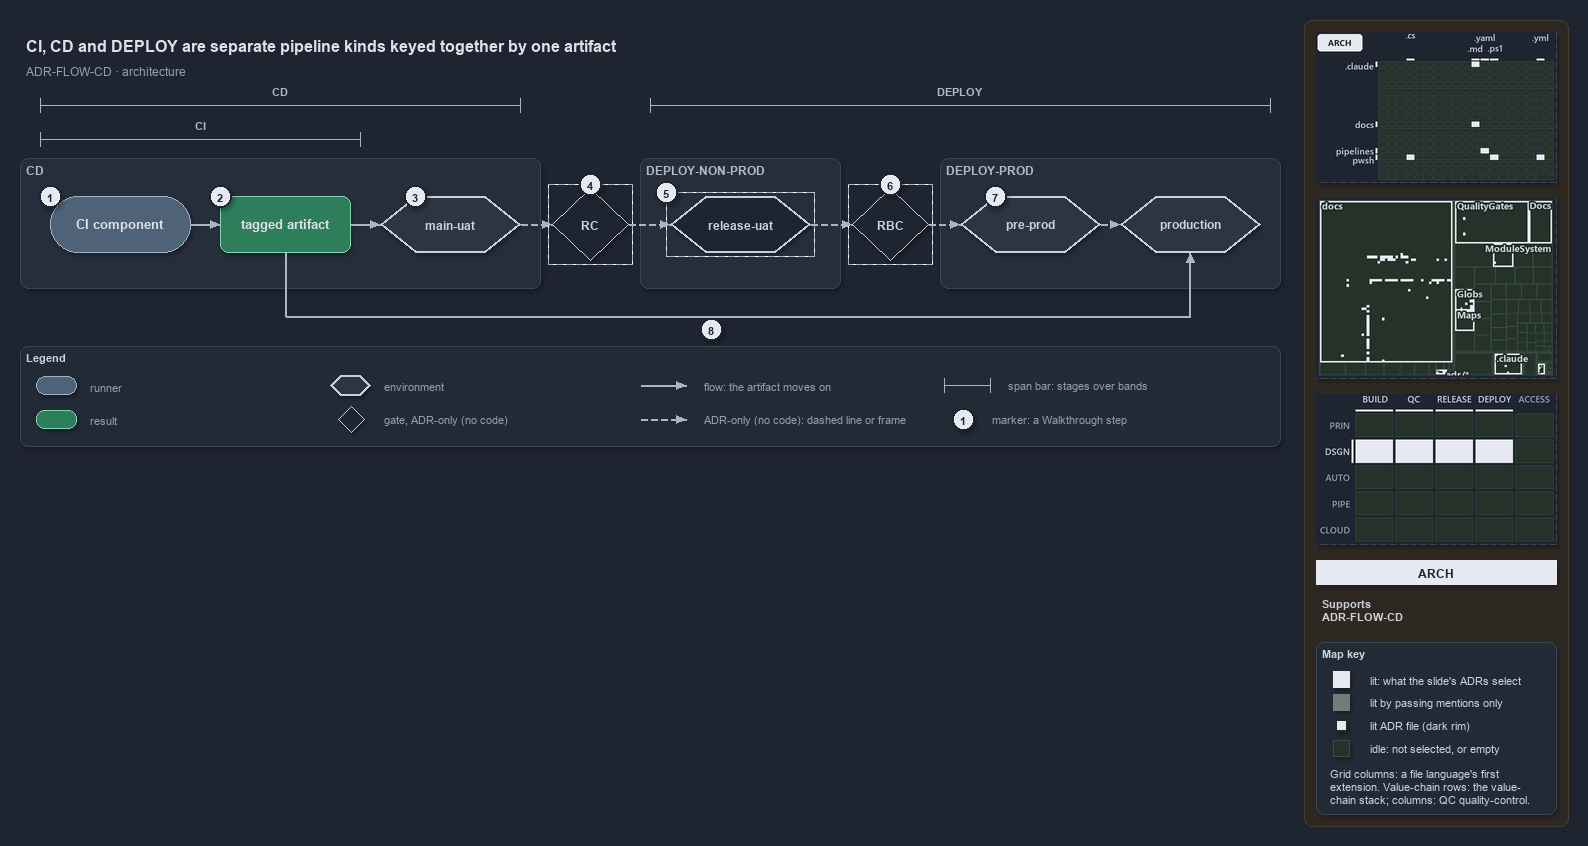

The diagram above was exported from draw.io. Its source (the exported page's mxGraphModel, read from the mxfile embedded in the PNG):
<mxGraphModel dx="1024" dy="768" grid="0" gridSize="10" guides="1" tooltips="1" connect="1" arrows="1" fold="1" page="1" pageScale="1" pageWidth="1572" pageHeight="600" background="#1E2430" math="0" shadow="1">
  <root>
    <mxCell id="0" />
    <mxCell id="1" parent="0" />
    <mxCell id="sidebar-bg" value="" style="rounded=1;arcSize=2;html=1;fillColor=#2E2823;strokeColor=#453C33;shadow=0;" vertex="1" parent="1">
      <mxGeometry x="1304" y="4" width="264" height="806" as="geometry" />
    </mxCell>
    <mxCell id="title" value="CI, CD and DEPLOY are separate pipeline kinds keyed together by one artifact" style="text;html=1;align=left;verticalAlign=middle;fontSize=16;fontStyle=1;fontColor=#DDE2E9;" vertex="1" parent="1">
      <mxGeometry x="20" y="14" width="1260" height="30" as="geometry" />
    </mxCell>
    <mxCell id="subtitle" value="ADR-FLOW-CD &amp;#183; architecture" style="text;html=1;align=left;verticalAlign=middle;fontSize=12;fontColor=#949FAE;" vertex="1" parent="1">
      <mxGeometry x="20" y="44" width="1240" height="20" as="geometry" />
    </mxCell>
    <mxCell id="span-cd-label" value="CD" style="text;html=1;align=center;verticalAlign=middle;fontSize=11;fontStyle=1;fontColor=#B0BAC7;labelBackgroundColor=#262E3B;" vertex="1" parent="1">
      <mxGeometry x="240" y="66" width="80" height="16" as="geometry" />
    </mxCell>
    <mxCell id="span-cd" value="" style="shape=crossbar;whiteSpace=wrap;html=1;rounded=1;fillColor=none;strokeColor=#AAB4C3;strokeWidth=1.5;" vertex="1" parent="1">
      <mxGeometry x="40" y="82" width="480" height="14" as="geometry" />
    </mxCell>
    <mxCell id="span-deploy-label" value="DEPLOY" style="text;html=1;align=center;verticalAlign=middle;fontSize=11;fontStyle=1;fontColor=#B0BAC7;labelBackgroundColor=#262E3B;" vertex="1" parent="1">
      <mxGeometry x="920" y="66" width="80" height="16" as="geometry" />
    </mxCell>
    <mxCell id="span-deploy" value="" style="shape=crossbar;whiteSpace=wrap;html=1;rounded=1;fillColor=none;strokeColor=#AAB4C3;strokeWidth=1.5;" vertex="1" parent="1">
      <mxGeometry x="650" y="82" width="620" height="14" as="geometry" />
    </mxCell>
    <mxCell id="span-ci-label" value="CI" style="text;html=1;align=center;verticalAlign=middle;fontSize=11;fontStyle=1;fontColor=#B0BAC7;labelBackgroundColor=#262E3B;" vertex="1" parent="1">
      <mxGeometry x="160" y="100" width="80" height="16" as="geometry" />
    </mxCell>
    <mxCell id="span-ci" value="" style="shape=crossbar;whiteSpace=wrap;html=1;rounded=1;fillColor=none;strokeColor=#AAB4C3;strokeWidth=1.5;" vertex="1" parent="1">
      <mxGeometry x="40" y="116" width="320" height="14" as="geometry" />
    </mxCell>
    <mxCell id="band-cd" value="CD" style="rounded=1;html=1;arcSize=3;fillColor=#262E3B;strokeColor=#3A4555;verticalAlign=top;align=left;spacingLeft=8;fontStyle=1;fontSize=12;fontColor=#B0BAC7;" vertex="1" parent="1">
      <mxGeometry x="20" y="142" width="520" height="130" as="geometry" />
    </mxCell>
    <mxCell id="band-deploy-nonprod" value="DEPLOY-NON-PROD" style="rounded=1;html=1;arcSize=3;fillColor=#262E3B;strokeColor=#3A4555;verticalAlign=top;align=left;spacingLeft=8;fontStyle=1;fontSize=12;fontColor=#B0BAC7;" vertex="1" parent="1">
      <mxGeometry x="640" y="142" width="200" height="130" as="geometry" />
    </mxCell>
    <mxCell id="band-deploy-prod" value="DEPLOY-PROD" style="rounded=1;html=1;arcSize=3;fillColor=#262E3B;strokeColor=#3A4555;verticalAlign=top;align=left;spacingLeft=8;fontStyle=1;fontSize=12;fontColor=#B0BAC7;" vertex="1" parent="1">
      <mxGeometry x="940" y="142" width="340" height="130" as="geometry" />
    </mxCell>
    <mxCell id="ci-component" value="&lt;b&gt;CI component&lt;/b&gt;" style="rounded=1;arcSize=50;whiteSpace=wrap;html=1;fillColor=#4E6378;strokeColor=#9FB3C8;fontSize=13;fontColor=#DDE2E9;" vertex="1" parent="1">
      <mxGeometry x="50" y="180" width="140" height="56" as="geometry" />
    </mxCell>
    <mxCell id="tagged-artifact" value="&lt;b&gt;tagged artifact&lt;/b&gt;" style="rounded=1;whiteSpace=wrap;html=1;arcSize=20;fillColor=#2E7D5B;strokeColor=#7FD3AE;fontColor=#DDE2E9;fontSize=13;" vertex="1" parent="1">
      <mxGeometry x="220" y="180" width="130" height="56" as="geometry" />
    </mxCell>
    <mxCell id="main-uat" value="&lt;b&gt;main-uat&lt;/b&gt;" style="shape=hexagon;perimeter=hexagonPerimeter2;whiteSpace=wrap;html=1;fillColor=#2C3542;strokeColor=#C7D0DB;strokeWidth=2;fontColor=#CDD3DC;fontSize=12;" vertex="1" parent="1">
      <mxGeometry x="380" y="180" width="140" height="56" as="geometry" />
    </mxCell>
    <mxCell id="gate-rc" value="&lt;b&gt;RC&lt;/b&gt;" style="rhombus;whiteSpace=wrap;html=1;fillColor=#1E2430;strokeColor=#C7D0DB;strokeWidth=1;dashed=1;fontSize=12;fontColor=#CDD3DC;" vertex="1" parent="1">
      <mxGeometry x="552" y="172" width="76" height="72" as="geometry" />
    </mxCell>
    <mxCell id="gate-rc-frame" value="" style="rounded=0;html=1;fillColor=none;strokeColor=#AAB4C3;dashed=1;" vertex="1" parent="1">
      <mxGeometry x="548" y="168" width="84" height="80" as="geometry" />
    </mxCell>
    <mxCell id="release-uat" value="&lt;b&gt;release-uat&lt;/b&gt;" style="shape=hexagon;perimeter=hexagonPerimeter2;whiteSpace=wrap;html=1;fillColor=#1E2430;strokeColor=#C7D0DB;strokeWidth=2;dashed=1;fontColor=#CDD3DC;fontSize=12;" vertex="1" parent="1">
      <mxGeometry x="670" y="180" width="140" height="56" as="geometry" />
    </mxCell>
    <mxCell id="release-uat-frame" value="" style="rounded=0;html=1;fillColor=none;strokeColor=#AAB4C3;dashed=1;" vertex="1" parent="1">
      <mxGeometry x="666" y="176" width="148" height="64" as="geometry" />
    </mxCell>
    <mxCell id="gate-rbc" value="&lt;b&gt;RBC&lt;/b&gt;" style="rhombus;whiteSpace=wrap;html=1;fillColor=#1E2430;strokeColor=#C7D0DB;strokeWidth=1;dashed=1;fontSize=12;fontColor=#CDD3DC;" vertex="1" parent="1">
      <mxGeometry x="852" y="172" width="76" height="72" as="geometry" />
    </mxCell>
    <mxCell id="gate-rbc-frame" value="" style="rounded=0;html=1;fillColor=none;strokeColor=#AAB4C3;dashed=1;" vertex="1" parent="1">
      <mxGeometry x="848" y="168" width="84" height="80" as="geometry" />
    </mxCell>
    <mxCell id="pre-prod" value="&lt;b&gt;pre-prod&lt;/b&gt;" style="shape=hexagon;perimeter=hexagonPerimeter2;whiteSpace=wrap;html=1;fillColor=#2C3542;strokeColor=#C7D0DB;strokeWidth=2;fontColor=#CDD3DC;fontSize=12;" vertex="1" parent="1">
      <mxGeometry x="960" y="180" width="140" height="56" as="geometry" />
    </mxCell>
    <mxCell id="production" value="&lt;b&gt;production&lt;/b&gt;" style="shape=hexagon;perimeter=hexagonPerimeter2;whiteSpace=wrap;html=1;fillColor=#2C3542;strokeColor=#C7D0DB;strokeWidth=2;fontColor=#CDD3DC;fontSize=12;" vertex="1" parent="1">
      <mxGeometry x="1120" y="180" width="140" height="56" as="geometry" />
    </mxCell>
    <mxCell id="p-edge-ci-artifact-a" value="" style="text;html=1;strokeColor=none;fillColor=none;" vertex="1" parent="1">
      <mxGeometry x="190" y="208" width="1" height="1" as="geometry" />
    </mxCell>
    <mxCell id="p-edge-ci-artifact-b" value="" style="text;html=1;strokeColor=none;fillColor=none;" vertex="1" parent="1">
      <mxGeometry x="220" y="208" width="1" height="1" as="geometry" />
    </mxCell>
    <mxCell id="edge-ci-artifact" value="" style="edgeStyle=orthogonalEdgeStyle;rounded=1;html=1;fontSize=10;endArrow=block;strokeColor=#AAB4C3;fontColor=#CDD3DC;shadow=0;" edge="1" parent="1" source="p-edge-ci-artifact-a" target="p-edge-ci-artifact-b">
      <mxGeometry relative="1" as="geometry" />
    </mxCell>
    <mxCell id="p-edge-artifact-mainuat-a" value="" style="text;html=1;strokeColor=none;fillColor=none;" vertex="1" parent="1">
      <mxGeometry x="350" y="208" width="1" height="1" as="geometry" />
    </mxCell>
    <mxCell id="p-edge-artifact-mainuat-b" value="" style="text;html=1;strokeColor=none;fillColor=none;" vertex="1" parent="1">
      <mxGeometry x="380" y="208" width="1" height="1" as="geometry" />
    </mxCell>
    <mxCell id="edge-artifact-mainuat" value="" style="edgeStyle=orthogonalEdgeStyle;rounded=1;html=1;fontSize=10;endArrow=block;strokeColor=#AAB4C3;fontColor=#CDD3DC;shadow=0;" edge="1" parent="1" source="p-edge-artifact-mainuat-a" target="p-edge-artifact-mainuat-b">
      <mxGeometry relative="1" as="geometry" />
    </mxCell>
    <mxCell id="p-edge-mainuat-rc-a" value="" style="text;html=1;strokeColor=none;fillColor=none;" vertex="1" parent="1">
      <mxGeometry x="520" y="208" width="1" height="1" as="geometry" />
    </mxCell>
    <mxCell id="p-edge-mainuat-rc-b" value="" style="text;html=1;strokeColor=none;fillColor=none;" vertex="1" parent="1">
      <mxGeometry x="552" y="208" width="1" height="1" as="geometry" />
    </mxCell>
    <mxCell id="edge-mainuat-rc" value="" style="edgeStyle=orthogonalEdgeStyle;rounded=1;html=1;fontSize=10;endArrow=block;strokeColor=#AAB4C3;dashed=1;fontColor=#CDD3DC;shadow=0;" edge="1" parent="1" source="p-edge-mainuat-rc-a" target="p-edge-mainuat-rc-b">
      <mxGeometry relative="1" as="geometry" />
    </mxCell>
    <mxCell id="p-edge-rc-releaseuat-a" value="" style="text;html=1;strokeColor=none;fillColor=none;" vertex="1" parent="1">
      <mxGeometry x="628" y="208" width="1" height="1" as="geometry" />
    </mxCell>
    <mxCell id="p-edge-rc-releaseuat-b" value="" style="text;html=1;strokeColor=none;fillColor=none;" vertex="1" parent="1">
      <mxGeometry x="670" y="208" width="1" height="1" as="geometry" />
    </mxCell>
    <mxCell id="edge-rc-releaseuat" value="" style="edgeStyle=orthogonalEdgeStyle;rounded=1;html=1;fontSize=10;endArrow=block;strokeColor=#AAB4C3;dashed=1;fontColor=#CDD3DC;shadow=0;" edge="1" parent="1" source="p-edge-rc-releaseuat-a" target="p-edge-rc-releaseuat-b">
      <mxGeometry relative="1" as="geometry" />
    </mxCell>
    <mxCell id="p-edge-releaseuat-rbc-a" value="" style="text;html=1;strokeColor=none;fillColor=none;" vertex="1" parent="1">
      <mxGeometry x="810" y="208" width="1" height="1" as="geometry" />
    </mxCell>
    <mxCell id="p-edge-releaseuat-rbc-b" value="" style="text;html=1;strokeColor=none;fillColor=none;" vertex="1" parent="1">
      <mxGeometry x="852" y="208" width="1" height="1" as="geometry" />
    </mxCell>
    <mxCell id="edge-releaseuat-rbc" value="" style="edgeStyle=orthogonalEdgeStyle;rounded=1;html=1;fontSize=10;endArrow=block;strokeColor=#AAB4C3;dashed=1;fontColor=#CDD3DC;shadow=0;" edge="1" parent="1" source="p-edge-releaseuat-rbc-a" target="p-edge-releaseuat-rbc-b">
      <mxGeometry relative="1" as="geometry" />
    </mxCell>
    <mxCell id="p-edge-rbc-preprod-a" value="" style="text;html=1;strokeColor=none;fillColor=none;" vertex="1" parent="1">
      <mxGeometry x="928" y="208" width="1" height="1" as="geometry" />
    </mxCell>
    <mxCell id="p-edge-rbc-preprod-b" value="" style="text;html=1;strokeColor=none;fillColor=none;" vertex="1" parent="1">
      <mxGeometry x="960" y="208" width="1" height="1" as="geometry" />
    </mxCell>
    <mxCell id="edge-rbc-preprod" value="" style="edgeStyle=orthogonalEdgeStyle;rounded=1;html=1;fontSize=10;endArrow=block;strokeColor=#AAB4C3;dashed=1;fontColor=#CDD3DC;shadow=0;" edge="1" parent="1" source="p-edge-rbc-preprod-a" target="p-edge-rbc-preprod-b">
      <mxGeometry relative="1" as="geometry" />
    </mxCell>
    <mxCell id="p-edge-preprod-production-a" value="" style="text;html=1;strokeColor=none;fillColor=none;" vertex="1" parent="1">
      <mxGeometry x="1100" y="208" width="1" height="1" as="geometry" />
    </mxCell>
    <mxCell id="p-edge-preprod-production-b" value="" style="text;html=1;strokeColor=none;fillColor=none;" vertex="1" parent="1">
      <mxGeometry x="1120" y="208" width="1" height="1" as="geometry" />
    </mxCell>
    <mxCell id="edge-preprod-production" value="" style="edgeStyle=orthogonalEdgeStyle;rounded=1;html=1;fontSize=10;endArrow=block;strokeColor=#AAB4C3;dashed=1;fontColor=#CDD3DC;shadow=0;" edge="1" parent="1" source="p-edge-preprod-production-a" target="p-edge-preprod-production-b">
      <mxGeometry relative="1" as="geometry" />
    </mxCell>
    <mxCell id="p-edge-artifact-production-1-a" value="" style="text;html=1;strokeColor=none;fillColor=none;" vertex="1" parent="1">
      <mxGeometry x="285" y="236" width="1" height="1" as="geometry" />
    </mxCell>
    <mxCell id="p-edge-artifact-production-1-b" value="" style="text;html=1;strokeColor=none;fillColor=none;" vertex="1" parent="1">
      <mxGeometry x="285" y="300" width="1" height="1" as="geometry" />
    </mxCell>
    <mxCell id="edge-artifact-production-1" value="" style="edgeStyle=orthogonalEdgeStyle;rounded=1;html=1;fontSize=10;endArrow=none;strokeColor=#AAB4C3;fontColor=#CDD3DC;shadow=0;" edge="1" parent="1" source="p-edge-artifact-production-1-a" target="p-edge-artifact-production-1-b">
      <mxGeometry relative="1" as="geometry" />
    </mxCell>
    <mxCell id="p-edge-artifact-production-2-a" value="" style="text;html=1;strokeColor=none;fillColor=none;" vertex="1" parent="1">
      <mxGeometry x="285" y="300" width="1" height="1" as="geometry" />
    </mxCell>
    <mxCell id="p-edge-artifact-production-2-b" value="" style="text;html=1;strokeColor=none;fillColor=none;" vertex="1" parent="1">
      <mxGeometry x="1190" y="300" width="1" height="1" as="geometry" />
    </mxCell>
    <mxCell id="edge-artifact-production-2" value="" style="edgeStyle=orthogonalEdgeStyle;rounded=1;html=1;fontSize=10;endArrow=none;strokeColor=#AAB4C3;fontColor=#CDD3DC;shadow=0;" edge="1" parent="1" source="p-edge-artifact-production-2-a" target="p-edge-artifact-production-2-b">
      <mxGeometry relative="1" as="geometry" />
    </mxCell>
    <mxCell id="p-edge-artifact-production-a" value="" style="text;html=1;strokeColor=none;fillColor=none;" vertex="1" parent="1">
      <mxGeometry x="1190" y="300" width="1" height="1" as="geometry" />
    </mxCell>
    <mxCell id="p-edge-artifact-production-b" value="" style="text;html=1;strokeColor=none;fillColor=none;" vertex="1" parent="1">
      <mxGeometry x="1190" y="236" width="1" height="1" as="geometry" />
    </mxCell>
    <mxCell id="edge-artifact-production" value="" style="edgeStyle=orthogonalEdgeStyle;rounded=1;html=1;fontSize=10;endArrow=block;strokeColor=#AAB4C3;fontColor=#CDD3DC;shadow=0;" edge="1" parent="1" source="p-edge-artifact-production-a" target="p-edge-artifact-production-b">
      <mxGeometry relative="1" as="geometry" />
    </mxCell>
    <mxCell id="mark-1" value="1" style="ellipse;html=1;fillColor=#E6EAF0;strokeColor=#1E2430;strokeWidth=2;fontColor=#1E2430;fontStyle=1;fontSize=11;" vertex="1" parent="1">
      <mxGeometry x="39" y="169" width="22" height="22" as="geometry" />
    </mxCell>
    <mxCell id="mark-2" value="2" style="ellipse;html=1;fillColor=#E6EAF0;strokeColor=#1E2430;strokeWidth=2;fontColor=#1E2430;fontStyle=1;fontSize=11;" vertex="1" parent="1">
      <mxGeometry x="209" y="169" width="22" height="22" as="geometry" />
    </mxCell>
    <mxCell id="mark-3" value="3" style="ellipse;html=1;fillColor=#E6EAF0;strokeColor=#1E2430;strokeWidth=2;fontColor=#1E2430;fontStyle=1;fontSize=11;" vertex="1" parent="1">
      <mxGeometry x="404" y="169" width="22" height="22" as="geometry" />
    </mxCell>
    <mxCell id="mark-4" value="4" style="ellipse;html=1;fillColor=#E6EAF0;strokeColor=#1E2430;strokeWidth=2;fontColor=#1E2430;fontStyle=1;fontSize=11;" vertex="1" parent="1">
      <mxGeometry x="579" y="157" width="22" height="22" as="geometry" />
    </mxCell>
    <mxCell id="mark-5" value="5" style="ellipse;html=1;fillColor=#E6EAF0;strokeColor=#1E2430;strokeWidth=2;fontColor=#1E2430;fontStyle=1;fontSize=11;" vertex="1" parent="1">
      <mxGeometry x="655" y="165" width="22" height="22" as="geometry" />
    </mxCell>
    <mxCell id="mark-6" value="6" style="ellipse;html=1;fillColor=#E6EAF0;strokeColor=#1E2430;strokeWidth=2;fontColor=#1E2430;fontStyle=1;fontSize=11;" vertex="1" parent="1">
      <mxGeometry x="879" y="157" width="22" height="22" as="geometry" />
    </mxCell>
    <mxCell id="mark-7" value="7" style="ellipse;html=1;fillColor=#E6EAF0;strokeColor=#1E2430;strokeWidth=2;fontColor=#1E2430;fontStyle=1;fontSize=11;" vertex="1" parent="1">
      <mxGeometry x="984" y="169" width="22" height="22" as="geometry" />
    </mxCell>
    <mxCell id="mark-8" value="8" style="ellipse;html=1;fillColor=#E6EAF0;strokeColor=#1E2430;strokeWidth=2;fontColor=#1E2430;fontStyle=1;fontSize=11;" vertex="1" parent="1">
      <mxGeometry x="700" y="302" width="22" height="22" as="geometry" />
    </mxCell>
    <mxCell id="legend" value="&lt;b&gt;Legend&lt;/b&gt;" style="rounded=1;whiteSpace=wrap;html=1;arcSize=6;fillColor=#222A36;strokeColor=#3A4555;align=left;verticalAlign=top;spacing=8;fontSize=11;fontColor=#CDD3DC;" vertex="1" parent="1">
      <mxGeometry x="20" y="330" width="1260" height="100" as="geometry" />
    </mxCell>
    <mxCell id="legend-0" value="" style="rounded=1;arcSize=50;whiteSpace=wrap;html=1;fillColor=#4E6378;strokeColor=#9FB3C8;fontColor=#DDE2E9;" vertex="1" parent="1">
      <mxGeometry x="36" y="360" width="40" height="18" as="geometry" />
    </mxCell>
    <mxCell id="legend-0-text" value="runner" style="text;html=1;align=left;verticalAlign=middle;fontSize=11;fontColor=#949FAE;" vertex="1" parent="1">
      <mxGeometry x="84" y="359" width="270" height="20" as="geometry" />
    </mxCell>
    <mxCell id="legend-1" value="" style="rounded=1;whiteSpace=wrap;html=1;arcSize=20;fillColor=#2E7D5B;strokeColor=#7FD3AE;" vertex="1" parent="1">
      <mxGeometry x="36" y="394" width="40" height="18" as="geometry" />
    </mxCell>
    <mxCell id="legend-1-text" value="result" style="text;html=1;align=left;verticalAlign=middle;fontSize=11;fontColor=#949FAE;" vertex="1" parent="1">
      <mxGeometry x="84" y="393" width="270" height="20" as="geometry" />
    </mxCell>
    <mxCell id="legend-2" value="" style="shape=hexagon;perimeter=hexagonPerimeter2;whiteSpace=wrap;html=1;fillColor=#2C3542;strokeColor=#C7D0DB;strokeWidth=2;fontColor=#CDD3DC;" vertex="1" parent="1">
      <mxGeometry x="330" y="359" width="40" height="20" as="geometry" />
    </mxCell>
    <mxCell id="legend-2-text" value="environment" style="text;html=1;align=left;verticalAlign=middle;fontSize=11;fontColor=#949FAE;" vertex="1" parent="1">
      <mxGeometry x="378" y="359" width="270" height="20" as="geometry" />
    </mxCell>
    <mxCell id="legend-3" value="" style="rhombus;whiteSpace=wrap;html=1;fillColor=#1E2430;strokeColor=#C7D0DB;strokeWidth=1;dashed=1;fontColor=#CDD3DC;" vertex="1" parent="1">
      <mxGeometry x="338" y="390" width="26" height="26" as="geometry" />
    </mxCell>
    <mxCell id="legend-3-text" value="gate, ADR-only (no code)" style="text;html=1;align=left;verticalAlign=middle;fontSize=11;fontColor=#949FAE;" vertex="1" parent="1">
      <mxGeometry x="378" y="393" width="270" height="20" as="geometry" />
    </mxCell>
    <mxCell id="p-legend-4-a" value="" style="text;html=1;strokeColor=none;fillColor=none;" vertex="1" parent="1">
      <mxGeometry x="640" y="369" width="1" height="1" as="geometry" />
    </mxCell>
    <mxCell id="p-legend-4-b" value="" style="text;html=1;strokeColor=none;fillColor=none;" vertex="1" parent="1">
      <mxGeometry x="686" y="369" width="1" height="1" as="geometry" />
    </mxCell>
    <mxCell id="legend-4" value="" style="edgeStyle=orthogonalEdgeStyle;rounded=1;html=1;fontSize=10;endArrow=block;strokeColor=#AAB4C3;fontColor=#CDD3DC;shadow=0;" edge="1" parent="1" source="p-legend-4-a" target="p-legend-4-b">
      <mxGeometry relative="1" as="geometry" />
    </mxCell>
    <mxCell id="legend-4-text" value="flow: the artifact moves on" style="text;html=1;align=left;verticalAlign=middle;fontSize=11;fontColor=#949FAE;" vertex="1" parent="1">
      <mxGeometry x="698" y="359" width="270" height="20" as="geometry" />
    </mxCell>
    <mxCell id="p-legend-5-a" value="" style="text;html=1;strokeColor=none;fillColor=none;" vertex="1" parent="1">
      <mxGeometry x="640" y="403" width="1" height="1" as="geometry" />
    </mxCell>
    <mxCell id="p-legend-5-b" value="" style="text;html=1;strokeColor=none;fillColor=none;" vertex="1" parent="1">
      <mxGeometry x="686" y="403" width="1" height="1" as="geometry" />
    </mxCell>
    <mxCell id="legend-5" value="" style="edgeStyle=orthogonalEdgeStyle;rounded=1;html=1;fontSize=10;endArrow=block;strokeColor=#AAB4C3;dashed=1;fontColor=#CDD3DC;shadow=0;" edge="1" parent="1" source="p-legend-5-a" target="p-legend-5-b">
      <mxGeometry relative="1" as="geometry" />
    </mxCell>
    <mxCell id="legend-5-text" value="ADR-only (no code): dashed line or frame" style="text;html=1;align=left;verticalAlign=middle;fontSize=11;fontColor=#949FAE;" vertex="1" parent="1">
      <mxGeometry x="698" y="393" width="270" height="20" as="geometry" />
    </mxCell>
    <mxCell id="legend-6" value="" style="shape=crossbar;whiteSpace=wrap;html=1;rounded=1;fillColor=none;strokeColor=#AAB4C3;strokeWidth=1.5;" vertex="1" parent="1">
      <mxGeometry x="944" y="362" width="46" height="14" as="geometry" />
    </mxCell>
    <mxCell id="legend-6-text" value="span bar: stages over bands" style="text;html=1;align=left;verticalAlign=middle;fontSize=11;fontColor=#949FAE;" vertex="1" parent="1">
      <mxGeometry x="1002" y="359" width="320" height="20" as="geometry" />
    </mxCell>
    <mxCell id="legend-7" value="1" style="ellipse;html=1;fillColor=#E6EAF0;strokeColor=#1E2430;strokeWidth=2;fontColor=#1E2430;fontStyle=1;fontSize=11;" vertex="1" parent="1">
      <mxGeometry x="952" y="392" width="22" height="22" as="geometry" />
    </mxCell>
    <mxCell id="legend-7-text" value="marker: a Walkthrough step" style="text;html=1;align=left;verticalAlign=middle;fontSize=11;fontColor=#949FAE;" vertex="1" parent="1">
      <mxGeometry x="986" y="393" width="320" height="20" as="geometry" />
    </mxCell>
    <mxCell id="minimap-grid" value="" style="shape=image;html=1;imageAspect=0;aspect=fixed;verticalLabelPosition=bottom;strokeColor=#3A4555;dashed=1;fillColor=#222A36;image=data:image/png,(base64 omitted: 11336 chars);" vertex="1" parent="1">
      <mxGeometry x="1316" y="16" width="240" height="150" as="geometry" />
    </mxCell>
    <mxCell id="minimap-tree" value="" style="shape=image;html=1;imageAspect=0;aspect=fixed;verticalLabelPosition=bottom;strokeColor=#3A4555;dashed=1;fillColor=#222A36;image=data:image/png,(base64 omitted: 22028 chars);" vertex="1" parent="1">
      <mxGeometry x="1316" y="182" width="240" height="180" as="geometry" />
    </mxCell>
    <mxCell id="minimap-chain" value="" style="shape=image;html=1;imageAspect=0;aspect=fixed;verticalLabelPosition=bottom;strokeColor=#3A4555;dashed=1;fillColor=#222A36;image=data:image/png,(base64 omitted: 13300 chars);" vertex="1" parent="1">
      <mxGeometry x="1316" y="378" width="240" height="150" as="geometry" />
    </mxCell>
    <mxCell id="lens-badge" value="ARCH" style="rounded=0;whiteSpace=wrap;html=1;align=center;verticalAlign=middle;fontSize=12;fontStyle=1;fontColor=#1E2430;fillColor=#E6EAF0;strokeColor=none;" vertex="1" parent="1">
      <mxGeometry x="1316" y="544" width="240" height="24" as="geometry" />
    </mxCell>
    <mxCell id="supports" value="&lt;b&gt;Supports&lt;/b&gt;&lt;br&gt;ADR-FLOW-CD" style="text;html=1;whiteSpace=wrap;align=left;verticalAlign=top;fontSize=11;fontColor=#CDD3DC;" vertex="1" parent="1">
      <mxGeometry x="1316" y="576" width="240" height="38" as="geometry" />
    </mxCell>
    <mxCell id="mapkey" value="&lt;b&gt;Map key&lt;/b&gt;" style="rounded=1;arcSize=6;whiteSpace=wrap;html=1;align=left;verticalAlign=top;fontSize=11;fontColor=#CDD3DC;fillColor=#222A36;strokeColor=#3A4555;spacingLeft=8;spacingTop=2;" vertex="1" parent="1">
      <mxGeometry x="1316" y="626" width="240" height="172" as="geometry" />
    </mxCell>
    <mxCell id="mapkey-lit" value="" style="rounded=0;html=1;fillColor=#E6EAF0;strokeColor=#E6EAF0;" vertex="1" parent="1">
      <mxGeometry x="1333.0" y="655.0" width="16" height="16" as="geometry" />
    </mxCell>
    <mxCell id="mapkey-lit-text" value="lit: what the slide's ADRs select" style="text;html=1;align=left;verticalAlign=middle;fontSize=11;fontColor=#CDD3DC;" vertex="1" parent="1">
      <mxGeometry x="1364" y="653" width="184" height="20" as="geometry" />
    </mxCell>
    <mxCell id="mapkey-touched" value="" style="rounded=0;html=1;fillColor=#727C79;strokeColor=#727C79;" vertex="1" parent="1">
      <mxGeometry x="1333.0" y="678.0" width="16" height="16" as="geometry" />
    </mxCell>
    <mxCell id="mapkey-touched-text" value="lit by passing mentions only" style="text;html=1;align=left;verticalAlign=middle;fontSize=11;fontColor=#CDD3DC;" vertex="1" parent="1">
      <mxGeometry x="1364" y="676" width="184" height="20" as="geometry" />
    </mxCell>
    <mxCell id="mapkey-adr" value="" style="rounded=0;html=1;fillColor=#E6EAF0;strokeColor=#1C2A24;strokeWidth=2;" vertex="1" parent="1">
      <mxGeometry x="1335.0" y="703.0" width="12" height="12" as="geometry" />
    </mxCell>
    <mxCell id="mapkey-adr-text" value="lit ADR file (dark rim)" style="text;html=1;align=left;verticalAlign=middle;fontSize=11;fontColor=#CDD3DC;" vertex="1" parent="1">
      <mxGeometry x="1364" y="699" width="184" height="20" as="geometry" />
    </mxCell>
    <mxCell id="mapkey-idle" value="" style="rounded=0;html=1;fillColor=#243229;strokeColor=#3B4D43;" vertex="1" parent="1">
      <mxGeometry x="1333.0" y="724.0" width="16" height="16" as="geometry" />
    </mxCell>
    <mxCell id="mapkey-idle-text" value="idle: not selected, or empty" style="text;html=1;align=left;verticalAlign=middle;fontSize=11;fontColor=#CDD3DC;" vertex="1" parent="1">
      <mxGeometry x="1364" y="722" width="184" height="20" as="geometry" />
    </mxCell>
    <mxCell id="mapkey-codes" value="Grid columns: a file language's first&lt;br&gt;extension. Value-chain rows: the value-&lt;br&gt;chain stack; columns: QC quality-control." style="text;html=1;align=left;verticalAlign=top;whiteSpace=wrap;fontSize=11;fontColor=#CDD3DC;" vertex="1" parent="1">
      <mxGeometry x="1324" y="746" width="224" height="46" as="geometry" />
    </mxCell>
  </root>
</mxGraphModel>